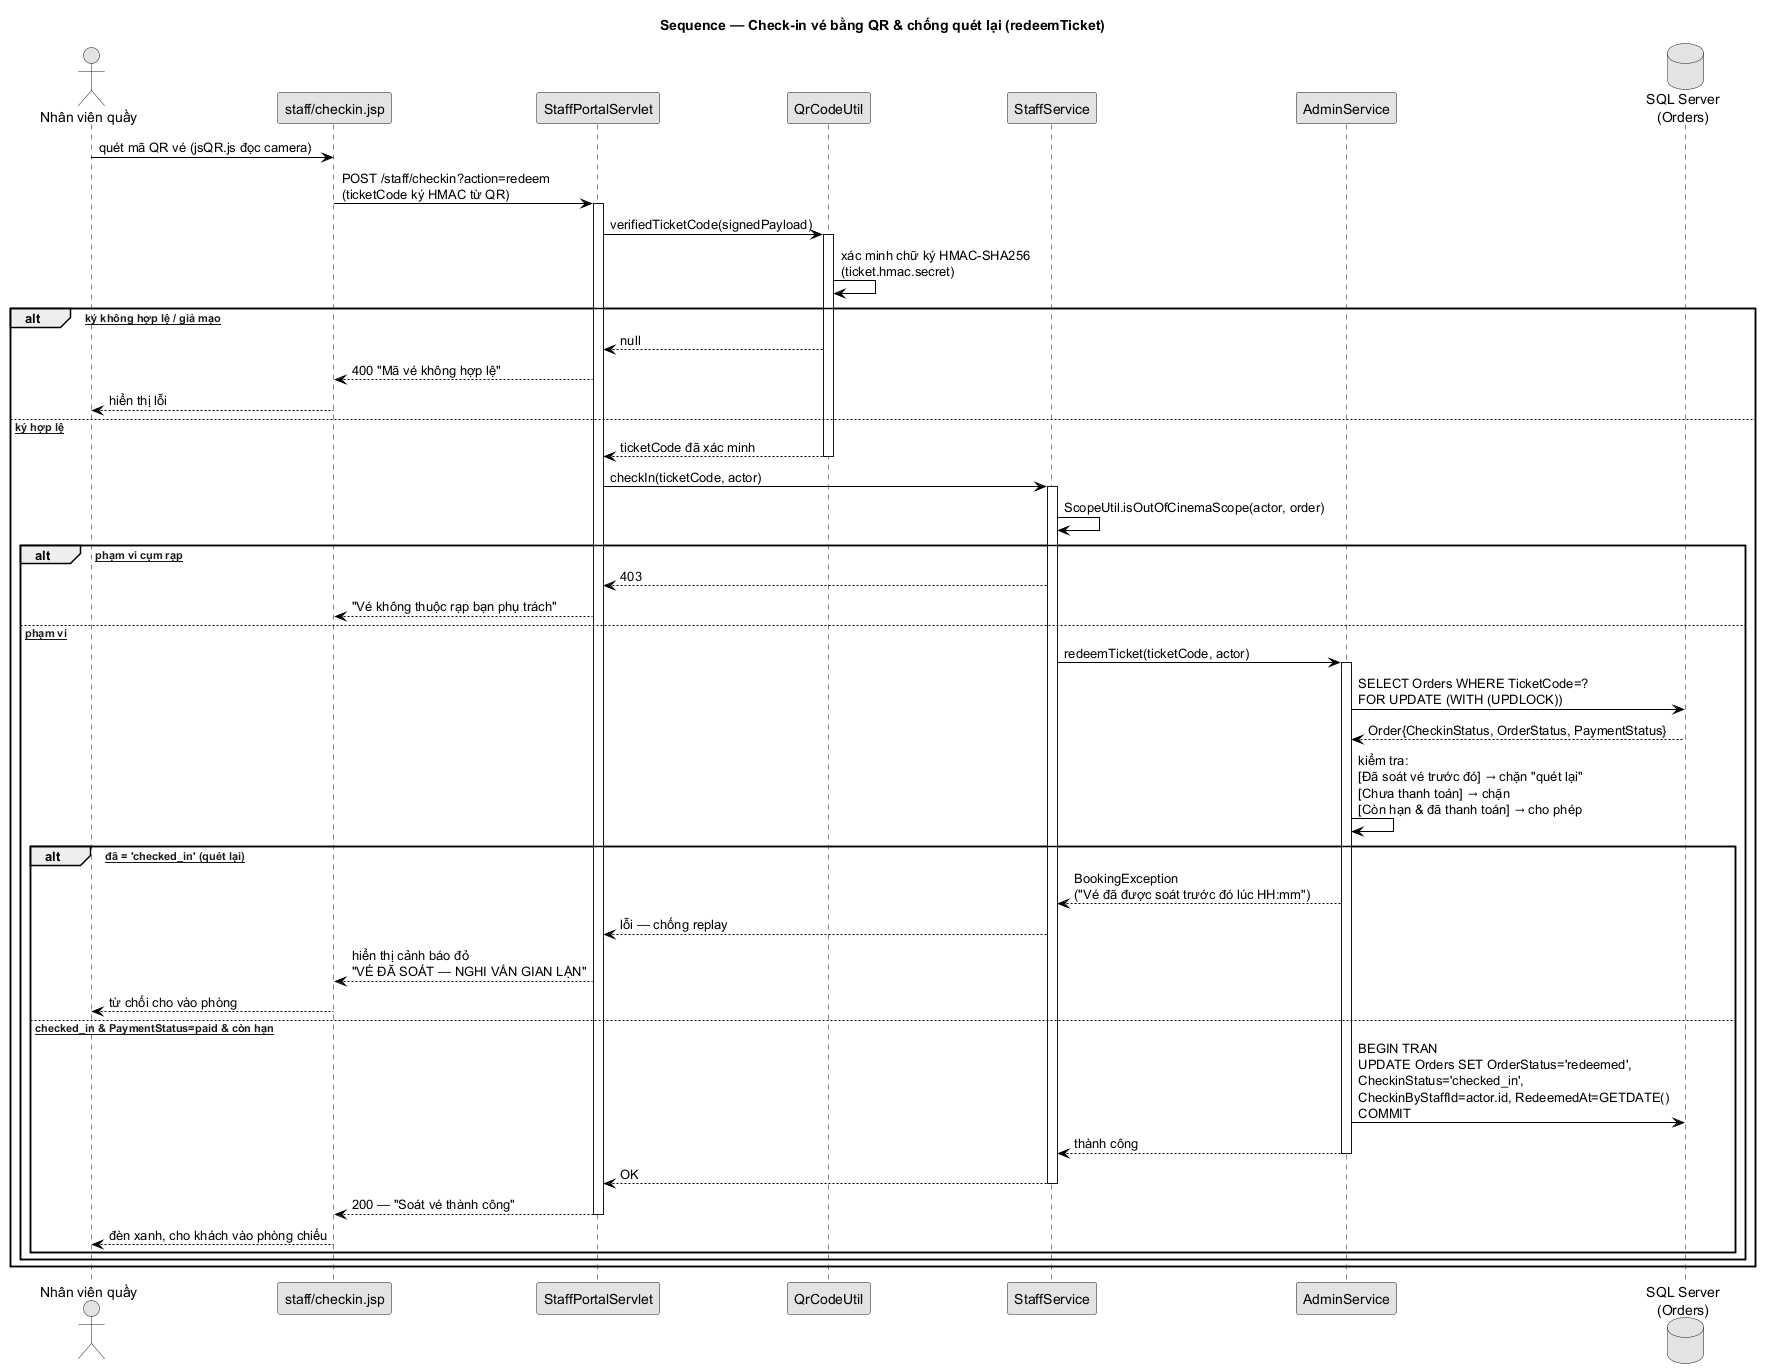

The diagram above was rendered by PlantUML. Its source (embedded in the PNG):
@startuml SEQ_08_CheckinQrChongQuetLai
title Sequence — Check-in vé bằng QR & chống quét lại (redeemTicket)
skinparam monochrome true
skinparam shadowing false
skinparam defaultFontName SansSerif
skinparam ArrowThickness 1
skinparam sequence {
  ArrowColor black
  LifeLineBorderColor black
}

actor "Nhân viên quầy" as Staff
participant "staff/checkin.jsp" as View
participant "StaffPortalServlet" as Servlet
participant "QrCodeUtil" as Qr
participant "StaffService" as StaffSvc
participant "AdminService" as AdminSvc
database "SQL Server\n(Orders)" as DB

Staff -> View : quét mã QR vé (jsQR.js đọc camera)
View -> Servlet : POST /staff/checkin?action=redeem\n(ticketCode ký HMAC từ QR)
activate Servlet
Servlet -> Qr : verifiedTicketCode(signedPayload)
activate Qr
Qr -> Qr : xác minh chữ ký HMAC-SHA256\n(ticket.hmac.secret)
alt [Chữ ký không hợp lệ / giả mạo]
  Qr --> Servlet : null
  Servlet --> View : 400 "Mã vé không hợp lệ"
  View --> Staff : hiển thị lỗi
else [Chữ ký hợp lệ]
  Qr --> Servlet : ticketCode đã xác minh
  deactivate Qr
  Servlet -> StaffSvc : checkIn(ticketCode, actor)
  activate StaffSvc
  StaffSvc -> StaffSvc : ScopeUtil.isOutOfCinemaScope(actor, order)
  alt [Ngoài phạm vi cụm rạp]
    StaffSvc --> Servlet : 403
    Servlet --> View : "Vé không thuộc rạp bạn phụ trách"
  else [Đúng phạm vi]
    StaffSvc -> AdminSvc : redeemTicket(ticketCode, actor)
    activate AdminSvc
    AdminSvc -> DB : SELECT Orders WHERE TicketCode=?\nFOR UPDATE (WITH (UPDLOCK))
    DB --> AdminSvc : Order{CheckinStatus, OrderStatus, PaymentStatus}
    AdminSvc -> AdminSvc : kiểm tra:\n[Đã soát vé trước đó] → chặn "quét lại"\n[Chưa thanh toán] → chặn\n[Còn hạn & đã thanh toán] → cho phép

    alt [CheckinStatus đã = 'checked_in' (quét lại)]
      AdminSvc --> StaffSvc : BookingException\n("Vé đã được soát trước đó lúc HH:mm")
      StaffSvc --> Servlet : lỗi — chống replay
      Servlet --> View : hiển thị cảnh báo đỏ\n"VÉ ĐÃ SOÁT — NGHI VẤN GIAN LẬN"
      View --> Staff : từ chối cho vào phòng
    else [Chưa checked_in & PaymentStatus=paid & còn hạn]
      AdminSvc -> DB : BEGIN TRAN\nUPDATE Orders SET OrderStatus='redeemed',\nCheckinStatus='checked_in',\nCheckinByStaffId=actor.id, RedeemedAt=GETDATE()\nCOMMIT
      AdminSvc --> StaffSvc : thành công
      deactivate AdminSvc
      StaffSvc --> Servlet : OK
      deactivate StaffSvc
      Servlet --> View : 200 — "Soát vé thành công"
      deactivate Servlet
      View --> Staff : đèn xanh, cho khách vào phòng chiếu
    end
  end
end
@enduml